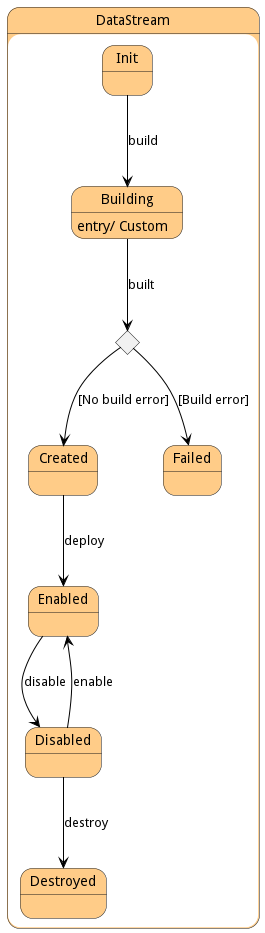

The diagram above was rendered by PlantUML. Its source (embedded in the PNG):
@startuml



state DataStream #ffcc88 {

    state Init #ffcc88 {
    }

    state Building #ffcc88 {
    }

    state Created #ffcc88 {
    }

    state Disabled #ffcc88 {
    }

    state Enabled #ffcc88 {
    }

    state Failed #ffcc88 {
    }

    state Destroyed #ffcc88 {
    }




Init -[#black]--> Building : build

Building: entry/ Custom

state builtCondition <<choice>>
Building -[#black]--> builtCondition : built

builtCondition -[#black]--> Created: [No build error]

builtCondition -[#black]--> Failed: [Build error]

Created -[#black]--> Enabled : deploy

Disabled -[#black]--> Enabled : enable

Disabled -[#black]--> Destroyed : destroy

Enabled -[#black]--> Disabled : disable

}


@enduml